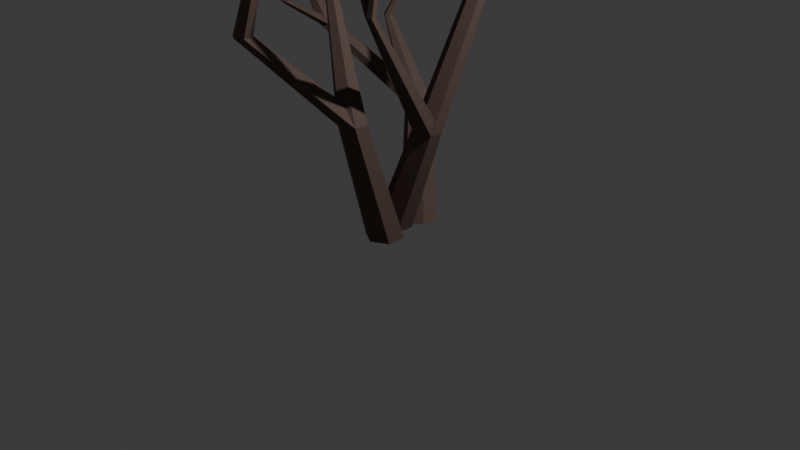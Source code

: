 # Source: dryBush01.blend  (saved by Blender 4.0.36; exported with 4.5.12 LTS)
import bpy
from mathutils import Matrix  # noqa: F401  (used for matrix-valued properties, if any)

bpy.ops.wm.read_factory_settings(use_empty=True)
scene = bpy.context.scene
scene.name = 'Scene'

# ---- collections
col_collection = bpy.data.collections.new('Collection'); scene.collection.children.link(col_collection)

# ---- materials (node trees are filled in below, after node groups)
mat_material_001 = bpy.data.materials.new('Material.001')
mat_material_001.use_transparent_shadow = False

# ---- material node trees
mat_material_001.use_nodes = True; mat_material_001.node_tree.nodes.clear()
_N = mat_material_001.node_tree.nodes; _L = mat_material_001.node_tree.links
n0 = _N.new('ShaderNodeBsdfPrincipled'); n0.name = 'Principled BSDF'; n0.location = (10, 300)
n0.inputs[0].default_value = (0.1254, 0.08, 0.06574, 1.0)
n0.inputs[2].default_value = 0.9128
n0.inputs[3].default_value = 1.45
n1 = _N.new('ShaderNodeOutputMaterial'); n1.name = 'Material Output'; n1.location = (300, 300)
_L.new(n0.outputs[0], n1.inputs[0])
n1.is_active_output = True

# ---- world
world_world = bpy.data.worlds.new('World'); scene.world = world_world
world_world.use_nodes = True; world_world.node_tree.nodes.clear()
_N = world_world.node_tree.nodes; _L = world_world.node_tree.links
n0 = _N.new('ShaderNodeOutputWorld'); n0.name = 'World Output'; n0.location = (300, 300)
n1 = _N.new('ShaderNodeBackground'); n1.name = 'Background'; n1.location = (10, 300)
n1.inputs[0].default_value = (0.05088, 0.05088, 0.05088, 1.0)
_L.new(n1.outputs[0], n0.inputs[0])
n0.is_active_output = True
world_world.color = (0.05088, 0.05088, 0.05088)
world_world.use_sun_shadow = False
world_world.sun_shadow_jitter_overblur = 0.0

# ---- cameras
cam_camera = bpy.data.cameras.new('Camera')
cam_camera.clip_end = 100.0
cam_camera.ortho_scale = 7.314
cam_camera_001 = bpy.data.cameras.new('Camera.001')
cam_camera_001.clip_end = 100.0
cam_camera_001.ortho_scale = 7.314

# ---- lights
light_light = bpy.data.lights.new('Light', 'POINT')
light_light.transmission_factor = 0.0
light_light.use_soft_falloff = False
light_light.energy = 1000.0
light_light.shadow_soft_size = 0.1
light_light.shadow_maximum_resolution = 0.006
light_light.use_absolute_resolution = True

# ---- meshes
me_cone_004 = bpy.data.meshes.new('Cone.004')
me_cone_004.from_pydata([(0.1473, 1.083, -0.226), (-0.107, 0.8925, 0.4891), (0.1906, 1.058, -0.226), (-0.09829, 0.8875, 0.4891), (0.1906, 1.008, -0.226), (-0.09829, 0.8775, 0.4891), (0.1473, 0.9827, -0.226), (-0.107, 0.8725, 0.4891), (0.104, 1.008, -0.226), (-0.1156, 0.8775, 0.4891), (0.104, 1.058, -0.226), (-0.1156, 0.8875, 0.4891), (0.0, 0.2, -3.5), (0.4173, 0.2071, -2.37), (0.1732, 0.1, -3.5), (0.5472, 0.1321, -2.37), (0.1732, -0.1, -3.5), (0.5472, -0.01794, -2.37), (0.0, -0.2, -3.5), (0.4173, -0.09294, -2.37), (-0.1732, -0.1, -3.5), (0.2874, -0.01794, -2.37), (-0.1732, 0.1, -3.5), (0.2874, 0.1321, -2.37), (0.4173, 0.2071, -2.37), (0.6319, 0.6162, -0.9627), (0.5472, 0.1321, -2.37), (0.7185, 0.5662, -0.9627), (0.5472, -0.01794, -2.37), (0.7185, 0.4662, -0.9627), (0.4173, -0.09294, -2.37), (0.6319, 0.4162, -0.9627), (0.2874, -0.01794, -2.37), (0.5453, 0.4662, -0.9627), (0.2874, 0.1321, -2.37), (0.5453, 0.5662, -0.9627), (0.6319, 0.6162, -0.9627), (0.1473, 1.083, -0.226), (0.7185, 0.5662, -0.9627), (0.1906, 1.058, -0.226), (0.7185, 0.4662, -0.9627), (0.1906, 1.008, -0.226), (0.6319, 0.4162, -0.9627), (0.1473, 0.9827, -0.226), (0.5453, 0.4662, -0.9627), (0.104, 1.008, -0.226), (0.5453, 0.5662, -0.9627), (0.104, 1.058, -0.226), (0.4173, 0.2071, -2.37), (0.5562, -0.72, -1.08), (0.5472, 0.1321, -2.37), (0.5995, -0.745, -1.08), (0.5472, -0.01794, -2.37), (0.5995, -0.795, -1.08), (0.4173, -0.09294, -2.37), (0.5562, -0.82, -1.08), (0.2874, -0.01794, -2.37), (0.5129, -0.795, -1.08), (0.2874, 0.1321, -2.37), (0.5129, -0.745, -1.08), (0.5562, -0.72, -1.08), (0.6734, -0.6758, -0.02123), (0.5995, -0.745, -1.08), (0.6821, -0.6808, -0.02123), (0.5995, -0.795, -1.08), (0.6821, -0.6908, -0.02123), (0.5562, -0.82, -1.08), (0.6734, -0.6958, -0.02123), (0.5129, -0.795, -1.08), (0.6647, -0.6908, -0.02123), (0.5129, -0.745, -1.08), (0.6647, -0.6808, -0.02123), (0.5562, -0.72, -1.08), (0.3183, -0.8086, -0.4918), (0.5995, -0.745, -1.08), (0.3269, -0.8136, -0.4918), (0.5995, -0.795, -1.08), (0.3269, -0.8236, -0.4918), (0.5562, -0.82, -1.08), (0.3183, -0.8286, -0.4918), (0.5129, -0.795, -1.08), (0.3096, -0.8236, -0.4918), (0.5129, -0.745, -1.08), (0.3096, -0.8136, -0.4918)], [], [(0, 1, 3, 2), (2, 3, 5, 4), (4, 5, 7, 6), (6, 7, 9, 8), (3, 1, 11, 9, 7, 5), (8, 9, 11, 10), (10, 11, 1, 0), (0, 2, 4, 6, 8, 10), (12, 13, 15, 14), (14, 15, 17, 16), (16, 17, 19, 18), (18, 19, 21, 20), (15, 13, 23, 21, 19, 17), (20, 21, 23, 22), (22, 23, 13, 12), (12, 14, 16, 18, 20, 22), (24, 25, 27, 26), (26, 27, 29, 28), (28, 29, 31, 30), (30, 31, 33, 32), (27, 25, 35, 33, 31, 29), (32, 33, 35, 34), (34, 35, 25, 24), (24, 26, 28, 30, 32, 34), (36, 37, 39, 38), (38, 39, 41, 40), (40, 41, 43, 42), (42, 43, 45, 44), (39, 37, 47, 45, 43, 41), (44, 45, 47, 46), (46, 47, 37, 36), (36, 38, 40, 42, 44, 46), (48, 49, 51, 50), (50, 51, 53, 52), (52, 53, 55, 54), (54, 55, 57, 56), (51, 49, 59, 57, 55, 53), (56, 57, 59, 58), (58, 59, 49, 48), (48, 50, 52, 54, 56, 58), (60, 61, 63, 62), (62, 63, 65, 64), (64, 65, 67, 66), (66, 67, 69, 68), (63, 61, 71, 69, 67, 65), (68, 69, 71, 70), (70, 71, 61, 60), (60, 62, 64, 66, 68, 70), (72, 73, 75, 74), (74, 75, 77, 76), (76, 77, 79, 78), (78, 79, 81, 80), (75, 73, 83, 81, 79, 77), (80, 81, 83, 82), (82, 83, 73, 72), (72, 74, 76, 78, 80, 82)])
_uv = me_cone_004.uv_layers.new(name='UVMap')
_uv.uv.foreach_set('vector', [1.0, 0.5, 1.0, 1.0, 0.8333, 1.0, 0.8333, 0.5, 0.8333, 0.5, 0.8333, 1.0, 0.6667, 1.0, 0.6667, 0.5, 0.6667, 0.5, 0.6667, 1.0, 0.5, 1.0, 0.5, 0.5, 0.5, 0.5, 0.5, 1.0, 0.3333, 1.0, 0.3333, 0.5, 0.4578, 0.37, 0.25, 0.49, 0.04215, 0.37, 0.04215, 0.13, 0.25, 0.01, 0.4578, 0.13, 0.3333, 0.5, 0.3333, 1.0, 0.1667, 1.0, 0.1667, 0.5, 0.1667, 0.5, 0.1667, 1.0, -8.941e-08, 1.0, -8.941e-08, 0.5, 0.75, 0.49, 0.9578, 0.37, 0.9578, 0.13, 0.75, 0.01, 0.5422, 0.13, 0.5422, 0.37, 1.0, 0.5, 1.0, 1.0, 0.8333, 1.0, 0.8333, 0.5, 0.8333, 0.5, 0.8333, 1.0, 0.6667, 1.0, 0.6667, 0.5, 0.6667, 0.5, 0.6667, 1.0, 0.5, 1.0, 0.5, 0.5, 0.5, 0.5, 0.5, 1.0, 0.3333, 1.0, 0.3333, 0.5, 0.4578, 0.37, 0.25, 0.49, 0.04215, 0.37, 0.04215, 0.13, 0.25, 0.01, 0.4578, 0.13, 0.3333, 0.5, 0.3333, 1.0, 0.1667, 1.0, 0.1667, 0.5, 0.1667, 0.5, 0.1667, 1.0, -8.941e-08, 1.0, -8.941e-08, 0.5, 0.75, 0.49, 0.9578, 0.37, 0.9578, 0.13, 0.75, 0.01, 0.5422, 0.13, 0.5422, 0.37, 1.0, 0.5, 1.0, 1.0, 0.8333, 1.0, 0.8333, 0.5, 0.8333, 0.5, 0.8333, 1.0, 0.6667, 1.0, 0.6667, 0.5, 0.6667, 0.5, 0.6667, 1.0, 0.5, 1.0, 0.5, 0.5, 0.5, 0.5, 0.5, 1.0, 0.3333, 1.0, 0.3333, 0.5, 0.4578, 0.37, 0.25, 0.49, 0.04215, 0.37, 0.04215, 0.13, 0.25, 0.01, 0.4578, 0.13, 0.3333, 0.5, 0.3333, 1.0, 0.1667, 1.0, 0.1667, 0.5, 0.1667, 0.5, 0.1667, 1.0, -8.941e-08, 1.0, -8.941e-08, 0.5, 0.75, 0.49, 0.9578, 0.37, 0.9578, 0.13, 0.75, 0.01, 0.5422, 0.13, 0.5422, 0.37, 1.0, 0.5, 1.0, 1.0, 0.8333, 1.0, 0.8333, 0.5, 0.8333, 0.5, 0.8333, 1.0, 0.6667, 1.0, 0.6667, 0.5, 0.6667, 0.5, 0.6667, 1.0, 0.5, 1.0, 0.5, 0.5, 0.5, 0.5, 0.5, 1.0, 0.3333, 1.0, 0.3333, 0.5, 0.4578, 0.37, 0.25, 0.49, 0.04215, 0.37, 0.04215, 0.13, 0.25, 0.01, 0.4578, 0.13, 0.3333, 0.5, 0.3333, 1.0, 0.1667, 1.0, 0.1667, 0.5, 0.1667, 0.5, 0.1667, 1.0, -8.941e-08, 1.0, -8.941e-08, 0.5, 0.75, 0.49, 0.9578, 0.37, 0.9578, 0.13, 0.75, 0.01, 0.5422, 0.13, 0.5422, 0.37, 1.0, 0.5, 1.0, 1.0, 0.8333, 1.0, 0.8333, 0.5, 0.8333, 0.5, 0.8333, 1.0, 0.6667, 1.0, 0.6667, 0.5, 0.6667, 0.5, 0.6667, 1.0, 0.5, 1.0, 0.5, 0.5, 0.5, 0.5, 0.5, 1.0, 0.3333, 1.0, 0.3333, 0.5, 0.4578, 0.37, 0.25, 0.49, 0.04215, 0.37, 0.04215, 0.13, 0.25, 0.01, 0.4578, 0.13, 0.3333, 0.5, 0.3333, 1.0, 0.1667, 1.0, 0.1667, 0.5, 0.1667, 0.5, 0.1667, 1.0, -8.941e-08, 1.0, -8.941e-08, 0.5, 0.75, 0.49, 0.9578, 0.37, 0.9578, 0.13, 0.75, 0.01, 0.5422, 0.13, 0.5422, 0.37, 1.0, 0.5, 1.0, 1.0, 0.8333, 1.0, 0.8333, 0.5, 0.8333, 0.5, 0.8333, 1.0, 0.6667, 1.0, 0.6667, 0.5, 0.6667, 0.5, 0.6667, 1.0, 0.5, 1.0, 0.5, 0.5, 0.5, 0.5, 0.5, 1.0, 0.3333, 1.0, 0.3333, 0.5, 0.4578, 0.37, 0.25, 0.49, 0.04215, 0.37, 0.04215, 0.13, 0.25, 0.01, 0.4578, 0.13, 0.3333, 0.5, 0.3333, 1.0, 0.1667, 1.0, 0.1667, 0.5, 0.1667, 0.5, 0.1667, 1.0, -8.941e-08, 1.0, -8.941e-08, 0.5, 0.75, 0.49, 0.9578, 0.37, 0.9578, 0.13, 0.75, 0.01, 0.5422, 0.13, 0.5422, 0.37, 1.0, 0.5, 1.0, 1.0, 0.8333, 1.0, 0.8333, 0.5, 0.8333, 0.5, 0.8333, 1.0, 0.6667, 1.0, 0.6667, 0.5, 0.6667, 0.5, 0.6667, 1.0, 0.5, 1.0, 0.5, 0.5, 0.5, 0.5, 0.5, 1.0, 0.3333, 1.0, 0.3333, 0.5, 0.4578, 0.37, 0.25, 0.49, 0.04215, 0.37, 0.04215, 0.13, 0.25, 0.01, 0.4578, 0.13, 0.3333, 0.5, 0.3333, 1.0, 0.1667, 1.0, 0.1667, 0.5, 0.1667, 0.5, 0.1667, 1.0, -8.941e-08, 1.0, -8.941e-08, 0.5, 0.75, 0.49, 0.9578, 0.37, 0.9578, 0.13, 0.75, 0.01, 0.5422, 0.13, 0.5422, 0.37])
me_cone_004.materials.append(mat_material_001)
me_cone_004.update()
me_cone_016 = bpy.data.meshes.new('Cone.016')
me_cone_016.from_pydata([(-1.044, -0.4106, -1.303), (-1.067, -0.2458, -0.7065), (-1.0, -0.4356, -1.303), (-1.058, -0.2508, -0.7065), (-1.0, -0.4856, -1.303), (-1.058, -0.2608, -0.7065), (-1.044, -0.5106, -1.303), (-1.067, -0.2658, -0.7065), (-1.087, -0.4856, -1.303), (-1.075, -0.2608, -0.7065), (-1.087, -0.4356, -1.303), (-1.075, -0.2508, -0.7065), (0.1925, 0.3891, -3.443), (-0.2144, 0.7308, -2.407), (0.3657, 0.2891, -3.443), (-0.08451, 0.6558, -2.407), (0.3657, 0.08913, -3.443), (-0.08451, 0.5058, -2.407), (0.1925, -0.01087, -3.443), (-0.2144, 0.4308, -2.407), (0.01927, 0.08913, -3.443), (-0.3443, 0.5058, -2.407), (0.01927, 0.2891, -3.443), (-0.3443, 0.6558, -2.407), (-0.2144, 0.7308, -2.407), (-1.041, 0.1582, -1.615), (-0.08451, 0.6558, -2.407), (-0.9548, 0.1082, -1.615), (-0.08451, 0.5058, -2.407), (-0.9548, 0.008176, -1.615), (-0.2144, 0.4308, -2.407), (-1.041, -0.04182, -1.615), (-0.3443, 0.5058, -2.407), (-1.128, 0.008176, -1.615), (-0.3443, 0.6558, -2.407), (-1.128, 0.1082, -1.615), (-1.041, 0.1582, -1.615), (-1.044, -0.4106, -1.303), (-0.9548, 0.1082, -1.615), (-1.0, -0.4356, -1.303), (-0.9548, 0.008176, -1.615), (-1.0, -0.4856, -1.303), (-1.041, -0.04182, -1.615), (-1.044, -0.5106, -1.303), (-1.128, 0.008176, -1.615), (-1.087, -0.4856, -1.303), (-1.128, 0.1082, -1.615), (-1.087, -0.4356, -1.303), (-0.2144, 0.7308, -2.407), (-0.8718, 0.8092, -1.635), (-0.08451, 0.6558, -2.407), (-0.8285, 0.7842, -1.635), (-0.08451, 0.5058, -2.407), (-0.8285, 0.7342, -1.635), (-0.2144, 0.4308, -2.407), (-0.8718, 0.7092, -1.635), (-0.3443, 0.5058, -2.407), (-0.9151, 0.7342, -1.635), (-0.3443, 0.6558, -2.407), (-0.9151, 0.7842, -1.635), (-0.8718, 0.8092, -1.635), (-0.8293, 1.169, -1.054), (-0.8285, 0.7842, -1.635), (-0.8206, 1.164, -1.054), (-0.8285, 0.7342, -1.635), (-0.8206, 1.154, -1.054), (-0.8718, 0.7092, -1.635), (-0.8293, 1.149, -1.054), (-0.9151, 0.7342, -1.635), (-0.8379, 1.154, -1.054), (-0.9151, 0.7842, -1.635), (-0.8379, 1.164, -1.054), (-1.041, 0.1582, -1.615), (-1.305, 0.005207, -1.106), (-0.9548, 0.1082, -1.615), (-1.262, -0.01979, -1.106), (-0.9548, 0.008176, -1.615), (-1.262, -0.06979, -1.106), (-1.041, -0.04182, -1.615), (-1.305, -0.09479, -1.106), (-1.128, 0.008176, -1.615), (-1.348, -0.06979, -1.106), (-1.128, 0.1082, -1.615), (-1.348, -0.01979, -1.106), (-1.305, 0.005207, -1.106), (-1.295, 0.08533, -0.7835), (-1.262, -0.01979, -1.106), (-1.286, 0.08033, -0.7835), (-1.262, -0.06979, -1.106), (-1.286, 0.07033, -0.7835), (-1.305, -0.09479, -1.106), (-1.295, 0.06533, -0.7835), (-1.348, -0.06979, -1.106), (-1.304, 0.07033, -0.7835), (-1.348, -0.01979, -1.106), (-1.304, 0.08033, -0.7835)], [], [(0, 1, 3, 2), (2, 3, 5, 4), (4, 5, 7, 6), (6, 7, 9, 8), (3, 1, 11, 9, 7, 5), (8, 9, 11, 10), (10, 11, 1, 0), (0, 2, 4, 6, 8, 10), (12, 13, 15, 14), (14, 15, 17, 16), (16, 17, 19, 18), (18, 19, 21, 20), (15, 13, 23, 21, 19, 17), (20, 21, 23, 22), (22, 23, 13, 12), (12, 14, 16, 18, 20, 22), (24, 25, 27, 26), (26, 27, 29, 28), (28, 29, 31, 30), (30, 31, 33, 32), (27, 25, 35, 33, 31, 29), (32, 33, 35, 34), (34, 35, 25, 24), (24, 26, 28, 30, 32, 34), (36, 37, 39, 38), (38, 39, 41, 40), (40, 41, 43, 42), (42, 43, 45, 44), (39, 37, 47, 45, 43, 41), (44, 45, 47, 46), (46, 47, 37, 36), (36, 38, 40, 42, 44, 46), (48, 49, 51, 50), (50, 51, 53, 52), (52, 53, 55, 54), (54, 55, 57, 56), (51, 49, 59, 57, 55, 53), (56, 57, 59, 58), (58, 59, 49, 48), (48, 50, 52, 54, 56, 58), (60, 61, 63, 62), (62, 63, 65, 64), (64, 65, 67, 66), (66, 67, 69, 68), (63, 61, 71, 69, 67, 65), (68, 69, 71, 70), (70, 71, 61, 60), (60, 62, 64, 66, 68, 70), (72, 73, 75, 74), (74, 75, 77, 76), (76, 77, 79, 78), (78, 79, 81, 80), (75, 73, 83, 81, 79, 77), (80, 81, 83, 82), (82, 83, 73, 72), (72, 74, 76, 78, 80, 82), (84, 85, 87, 86), (86, 87, 89, 88), (88, 89, 91, 90), (90, 91, 93, 92), (87, 85, 95, 93, 91, 89), (92, 93, 95, 94), (94, 95, 85, 84), (84, 86, 88, 90, 92, 94)])
_uv = me_cone_016.uv_layers.new(name='UVMap')
_uv.uv.foreach_set('vector', [1.0, 0.5, 1.0, 1.0, 0.8333, 1.0, 0.8333, 0.5, 0.8333, 0.5, 0.8333, 1.0, 0.6667, 1.0, 0.6667, 0.5, 0.6667, 0.5, 0.6667, 1.0, 0.5, 1.0, 0.5, 0.5, 0.5, 0.5, 0.5, 1.0, 0.3333, 1.0, 0.3333, 0.5, 0.4578, 0.37, 0.25, 0.49, 0.04215, 0.37, 0.04215, 0.13, 0.25, 0.01, 0.4578, 0.13, 0.3333, 0.5, 0.3333, 1.0, 0.1667, 1.0, 0.1667, 0.5, 0.1667, 0.5, 0.1667, 1.0, -8.941e-08, 1.0, -8.941e-08, 0.5, 0.75, 0.49, 0.9578, 0.37, 0.9578, 0.13, 0.75, 0.01, 0.5422, 0.13, 0.5422, 0.37, 1.0, 0.5, 1.0, 1.0, 0.8333, 1.0, 0.8333, 0.5, 0.8333, 0.5, 0.8333, 1.0, 0.6667, 1.0, 0.6667, 0.5, 0.6667, 0.5, 0.6667, 1.0, 0.5, 1.0, 0.5, 0.5, 0.5, 0.5, 0.5, 1.0, 0.3333, 1.0, 0.3333, 0.5, 0.4578, 0.37, 0.25, 0.49, 0.04215, 0.37, 0.04215, 0.13, 0.25, 0.01, 0.4578, 0.13, 0.3333, 0.5, 0.3333, 1.0, 0.1667, 1.0, 0.1667, 0.5, 0.1667, 0.5, 0.1667, 1.0, -8.941e-08, 1.0, -8.941e-08, 0.5, 0.75, 0.49, 0.9578, 0.37, 0.9578, 0.13, 0.75, 0.01, 0.5422, 0.13, 0.5422, 0.37, 1.0, 0.5, 1.0, 1.0, 0.8333, 1.0, 0.8333, 0.5, 0.8333, 0.5, 0.8333, 1.0, 0.6667, 1.0, 0.6667, 0.5, 0.6667, 0.5, 0.6667, 1.0, 0.5, 1.0, 0.5, 0.5, 0.5, 0.5, 0.5, 1.0, 0.3333, 1.0, 0.3333, 0.5, 0.4578, 0.37, 0.25, 0.49, 0.04215, 0.37, 0.04215, 0.13, 0.25, 0.01, 0.4578, 0.13, 0.3333, 0.5, 0.3333, 1.0, 0.1667, 1.0, 0.1667, 0.5, 0.1667, 0.5, 0.1667, 1.0, -8.941e-08, 1.0, -8.941e-08, 0.5, 0.75, 0.49, 0.9578, 0.37, 0.9578, 0.13, 0.75, 0.01, 0.5422, 0.13, 0.5422, 0.37, 1.0, 0.5, 1.0, 1.0, 0.8333, 1.0, 0.8333, 0.5, 0.8333, 0.5, 0.8333, 1.0, 0.6667, 1.0, 0.6667, 0.5, 0.6667, 0.5, 0.6667, 1.0, 0.5, 1.0, 0.5, 0.5, 0.5, 0.5, 0.5, 1.0, 0.3333, 1.0, 0.3333, 0.5, 0.4578, 0.37, 0.25, 0.49, 0.04215, 0.37, 0.04215, 0.13, 0.25, 0.01, 0.4578, 0.13, 0.3333, 0.5, 0.3333, 1.0, 0.1667, 1.0, 0.1667, 0.5, 0.1667, 0.5, 0.1667, 1.0, -8.941e-08, 1.0, -8.941e-08, 0.5, 0.75, 0.49, 0.9578, 0.37, 0.9578, 0.13, 0.75, 0.01, 0.5422, 0.13, 0.5422, 0.37, 1.0, 0.5, 1.0, 1.0, 0.8333, 1.0, 0.8333, 0.5, 0.8333, 0.5, 0.8333, 1.0, 0.6667, 1.0, 0.6667, 0.5, 0.6667, 0.5, 0.6667, 1.0, 0.5, 1.0, 0.5, 0.5, 0.5, 0.5, 0.5, 1.0, 0.3333, 1.0, 0.3333, 0.5, 0.4578, 0.37, 0.25, 0.49, 0.04215, 0.37, 0.04215, 0.13, 0.25, 0.01, 0.4578, 0.13, 0.3333, 0.5, 0.3333, 1.0, 0.1667, 1.0, 0.1667, 0.5, 0.1667, 0.5, 0.1667, 1.0, -8.941e-08, 1.0, -8.941e-08, 0.5, 0.75, 0.49, 0.9578, 0.37, 0.9578, 0.13, 0.75, 0.01, 0.5422, 0.13, 0.5422, 0.37, 1.0, 0.5, 1.0, 1.0, 0.8333, 1.0, 0.8333, 0.5, 0.8333, 0.5, 0.8333, 1.0, 0.6667, 1.0, 0.6667, 0.5, 0.6667, 0.5, 0.6667, 1.0, 0.5, 1.0, 0.5, 0.5, 0.5, 0.5, 0.5, 1.0, 0.3333, 1.0, 0.3333, 0.5, 0.4578, 0.37, 0.25, 0.49, 0.04215, 0.37, 0.04215, 0.13, 0.25, 0.01, 0.4578, 0.13, 0.3333, 0.5, 0.3333, 1.0, 0.1667, 1.0, 0.1667, 0.5, 0.1667, 0.5, 0.1667, 1.0, -8.941e-08, 1.0, -8.941e-08, 0.5, 0.75, 0.49, 0.9578, 0.37, 0.9578, 0.13, 0.75, 0.01, 0.5422, 0.13, 0.5422, 0.37, 1.0, 0.5, 1.0, 1.0, 0.8333, 1.0, 0.8333, 0.5, 0.8333, 0.5, 0.8333, 1.0, 0.6667, 1.0, 0.6667, 0.5, 0.6667, 0.5, 0.6667, 1.0, 0.5, 1.0, 0.5, 0.5, 0.5, 0.5, 0.5, 1.0, 0.3333, 1.0, 0.3333, 0.5, 0.4578, 0.37, 0.25, 0.49, 0.04215, 0.37, 0.04215, 0.13, 0.25, 0.01, 0.4578, 0.13, 0.3333, 0.5, 0.3333, 1.0, 0.1667, 1.0, 0.1667, 0.5, 0.1667, 0.5, 0.1667, 1.0, -8.941e-08, 1.0, -8.941e-08, 0.5, 0.75, 0.49, 0.9578, 0.37, 0.9578, 0.13, 0.75, 0.01, 0.5422, 0.13, 0.5422, 0.37, 1.0, 0.5, 1.0, 1.0, 0.8333, 1.0, 0.8333, 0.5, 0.8333, 0.5, 0.8333, 1.0, 0.6667, 1.0, 0.6667, 0.5, 0.6667, 0.5, 0.6667, 1.0, 0.5, 1.0, 0.5, 0.5, 0.5, 0.5, 0.5, 1.0, 0.3333, 1.0, 0.3333, 0.5, 0.4578, 0.37, 0.25, 0.49, 0.04215, 0.37, 0.04215, 0.13, 0.25, 0.01, 0.4578, 0.13, 0.3333, 0.5, 0.3333, 1.0, 0.1667, 1.0, 0.1667, 0.5, 0.1667, 0.5, 0.1667, 1.0, -8.941e-08, 1.0, -8.941e-08, 0.5, 0.75, 0.49, 0.9578, 0.37, 0.9578, 0.13, 0.75, 0.01, 0.5422, 0.13, 0.5422, 0.37])
me_cone_016.materials.append(mat_material_001)
me_cone_016.update()
me_cone_021 = bpy.data.meshes.new('Cone.021')
me_cone_021.from_pydata([(-0.3987, -0.9557, -0.3791), (-0.3238, -0.9578, -0.01778), (-0.3554, -0.9807, -0.3791), (-0.3152, -0.9628, -0.01778), (-0.3554, -1.031, -0.3791), (-0.3152, -0.9728, -0.01778), (-0.3987, -1.056, -0.3791), (-0.3238, -0.9778, -0.01778), (-0.442, -1.031, -0.3791), (-0.3325, -0.9728, -0.01778), (-0.442, -0.9807, -0.3791), (-0.3325, -0.9628, -0.01778), (0.0, 0.2, -3.5), (0.02289, -0.273, -2.18), (0.1732, 0.1, -3.5), (0.1528, -0.348, -2.18), (0.1732, -0.1, -3.5), (0.1528, -0.498, -2.18), (0.0, -0.2, -3.5), (0.02289, -0.573, -2.18), (-0.1732, -0.1, -3.5), (-0.107, -0.498, -2.18), (-0.1732, 0.1, -3.5), (-0.107, -0.348, -2.18), (0.02289, -0.273, -2.18), (-0.6907, -0.9781, -1.377), (0.1528, -0.348, -2.18), (-0.6041, -1.028, -1.377), (0.1528, -0.498, -2.18), (-0.6041, -1.128, -1.377), (0.02289, -0.573, -2.18), (-0.6907, -1.178, -1.377), (-0.107, -0.498, -2.18), (-0.7773, -1.128, -1.377), (-0.107, -0.348, -2.18), (-0.7773, -1.028, -1.377), (-0.6907, -0.9781, -1.377), (-0.3987, -0.9557, -0.3791), (-0.6041, -1.028, -1.377), (-0.3554, -0.9807, -0.3791), (-0.6041, -1.128, -1.377), (-0.3554, -1.031, -0.3791), (-0.6907, -1.178, -1.377), (-0.3987, -1.056, -0.3791), (-0.7773, -1.128, -1.377), (-0.442, -1.031, -0.3791), (-0.7773, -1.028, -1.377), (-0.442, -0.9807, -0.3791), (-0.3987, -0.9557, -0.3791), (-0.6524, -1.258, 0.1635), (-0.3554, -0.9807, -0.3791), (-0.6437, -1.263, 0.1635), (-0.3554, -1.031, -0.3791), (-0.6437, -1.273, 0.1635), (-0.3987, -1.056, -0.3791), (-0.6524, -1.278, 0.1635), (-0.442, -1.031, -0.3791), (-0.6611, -1.273, 0.1635), (-0.442, -0.9807, -0.3791), (-0.6611, -1.263, 0.1635), (0.02289, -0.273, -2.18), (-0.6503, -0.04788, -0.9504), (0.1528, -0.348, -2.18), (-0.607, -0.07288, -0.9504), (0.1528, -0.498, -2.18), (-0.607, -0.1229, -0.9504), (0.02289, -0.573, -2.18), (-0.6503, -0.1479, -0.9504), (-0.107, -0.498, -2.18), (-0.6936, -0.1229, -0.9504), (-0.107, -0.348, -2.18), (-0.6936, -0.07288, -0.9504), (-0.6503, -0.04788, -0.9504), (-0.66, -0.297, -0.3348), (-0.607, -0.07288, -0.9504), (-0.6513, -0.302, -0.3348), (-0.607, -0.1229, -0.9504), (-0.6513, -0.312, -0.3348), (-0.6503, -0.1479, -0.9504), (-0.66, -0.317, -0.3348), (-0.6936, -0.1229, -0.9504), (-0.6686, -0.312, -0.3348), (-0.6936, -0.07288, -0.9504), (-0.6686, -0.302, -0.3348)], [], [(0, 1, 3, 2), (2, 3, 5, 4), (4, 5, 7, 6), (6, 7, 9, 8), (3, 1, 11, 9, 7, 5), (8, 9, 11, 10), (10, 11, 1, 0), (0, 2, 4, 6, 8, 10), (12, 13, 15, 14), (14, 15, 17, 16), (16, 17, 19, 18), (18, 19, 21, 20), (15, 13, 23, 21, 19, 17), (20, 21, 23, 22), (22, 23, 13, 12), (12, 14, 16, 18, 20, 22), (24, 25, 27, 26), (26, 27, 29, 28), (28, 29, 31, 30), (30, 31, 33, 32), (27, 25, 35, 33, 31, 29), (32, 33, 35, 34), (34, 35, 25, 24), (24, 26, 28, 30, 32, 34), (36, 37, 39, 38), (38, 39, 41, 40), (40, 41, 43, 42), (42, 43, 45, 44), (39, 37, 47, 45, 43, 41), (44, 45, 47, 46), (46, 47, 37, 36), (36, 38, 40, 42, 44, 46), (48, 49, 51, 50), (50, 51, 53, 52), (52, 53, 55, 54), (54, 55, 57, 56), (51, 49, 59, 57, 55, 53), (56, 57, 59, 58), (58, 59, 49, 48), (48, 50, 52, 54, 56, 58), (60, 61, 63, 62), (62, 63, 65, 64), (64, 65, 67, 66), (66, 67, 69, 68), (63, 61, 71, 69, 67, 65), (68, 69, 71, 70), (70, 71, 61, 60), (60, 62, 64, 66, 68, 70), (72, 73, 75, 74), (74, 75, 77, 76), (76, 77, 79, 78), (78, 79, 81, 80), (75, 73, 83, 81, 79, 77), (80, 81, 83, 82), (82, 83, 73, 72), (72, 74, 76, 78, 80, 82)])
_uv = me_cone_021.uv_layers.new(name='UVMap')
_uv.uv.foreach_set('vector', [1.0, 0.5, 1.0, 1.0, 0.8333, 1.0, 0.8333, 0.5, 0.8333, 0.5, 0.8333, 1.0, 0.6667, 1.0, 0.6667, 0.5, 0.6667, 0.5, 0.6667, 1.0, 0.5, 1.0, 0.5, 0.5, 0.5, 0.5, 0.5, 1.0, 0.3333, 1.0, 0.3333, 0.5, 0.4578, 0.37, 0.25, 0.49, 0.04215, 0.37, 0.04215, 0.13, 0.25, 0.01, 0.4578, 0.13, 0.3333, 0.5, 0.3333, 1.0, 0.1667, 1.0, 0.1667, 0.5, 0.1667, 0.5, 0.1667, 1.0, -8.941e-08, 1.0, -8.941e-08, 0.5, 0.75, 0.49, 0.9578, 0.37, 0.9578, 0.13, 0.75, 0.01, 0.5422, 0.13, 0.5422, 0.37, 1.0, 0.5, 1.0, 1.0, 0.8333, 1.0, 0.8333, 0.5, 0.8333, 0.5, 0.8333, 1.0, 0.6667, 1.0, 0.6667, 0.5, 0.6667, 0.5, 0.6667, 1.0, 0.5, 1.0, 0.5, 0.5, 0.5, 0.5, 0.5, 1.0, 0.3333, 1.0, 0.3333, 0.5, 0.4578, 0.37, 0.25, 0.49, 0.04215, 0.37, 0.04215, 0.13, 0.25, 0.01, 0.4578, 0.13, 0.3333, 0.5, 0.3333, 1.0, 0.1667, 1.0, 0.1667, 0.5, 0.1667, 0.5, 0.1667, 1.0, -8.941e-08, 1.0, -8.941e-08, 0.5, 0.75, 0.49, 0.9578, 0.37, 0.9578, 0.13, 0.75, 0.01, 0.5422, 0.13, 0.5422, 0.37, 1.0, 0.5, 1.0, 1.0, 0.8333, 1.0, 0.8333, 0.5, 0.8333, 0.5, 0.8333, 1.0, 0.6667, 1.0, 0.6667, 0.5, 0.6667, 0.5, 0.6667, 1.0, 0.5, 1.0, 0.5, 0.5, 0.5, 0.5, 0.5, 1.0, 0.3333, 1.0, 0.3333, 0.5, 0.4578, 0.37, 0.25, 0.49, 0.04215, 0.37, 0.04215, 0.13, 0.25, 0.01, 0.4578, 0.13, 0.3333, 0.5, 0.3333, 1.0, 0.1667, 1.0, 0.1667, 0.5, 0.1667, 0.5, 0.1667, 1.0, -8.941e-08, 1.0, -8.941e-08, 0.5, 0.75, 0.49, 0.9578, 0.37, 0.9578, 0.13, 0.75, 0.01, 0.5422, 0.13, 0.5422, 0.37, 1.0, 0.5, 1.0, 1.0, 0.8333, 1.0, 0.8333, 0.5, 0.8333, 0.5, 0.8333, 1.0, 0.6667, 1.0, 0.6667, 0.5, 0.6667, 0.5, 0.6667, 1.0, 0.5, 1.0, 0.5, 0.5, 0.5, 0.5, 0.5, 1.0, 0.3333, 1.0, 0.3333, 0.5, 0.4578, 0.37, 0.25, 0.49, 0.04215, 0.37, 0.04215, 0.13, 0.25, 0.01, 0.4578, 0.13, 0.3333, 0.5, 0.3333, 1.0, 0.1667, 1.0, 0.1667, 0.5, 0.1667, 0.5, 0.1667, 1.0, -8.941e-08, 1.0, -8.941e-08, 0.5, 0.75, 0.49, 0.9578, 0.37, 0.9578, 0.13, 0.75, 0.01, 0.5422, 0.13, 0.5422, 0.37, 1.0, 0.5, 1.0, 1.0, 0.8333, 1.0, 0.8333, 0.5, 0.8333, 0.5, 0.8333, 1.0, 0.6667, 1.0, 0.6667, 0.5, 0.6667, 0.5, 0.6667, 1.0, 0.5, 1.0, 0.5, 0.5, 0.5, 0.5, 0.5, 1.0, 0.3333, 1.0, 0.3333, 0.5, 0.4578, 0.37, 0.25, 0.49, 0.04215, 0.37, 0.04215, 0.13, 0.25, 0.01, 0.4578, 0.13, 0.3333, 0.5, 0.3333, 1.0, 0.1667, 1.0, 0.1667, 0.5, 0.1667, 0.5, 0.1667, 1.0, -8.941e-08, 1.0, -8.941e-08, 0.5, 0.75, 0.49, 0.9578, 0.37, 0.9578, 0.13, 0.75, 0.01, 0.5422, 0.13, 0.5422, 0.37, 1.0, 0.5, 1.0, 1.0, 0.8333, 1.0, 0.8333, 0.5, 0.8333, 0.5, 0.8333, 1.0, 0.6667, 1.0, 0.6667, 0.5, 0.6667, 0.5, 0.6667, 1.0, 0.5, 1.0, 0.5, 0.5, 0.5, 0.5, 0.5, 1.0, 0.3333, 1.0, 0.3333, 0.5, 0.4578, 0.37, 0.25, 0.49, 0.04215, 0.37, 0.04215, 0.13, 0.25, 0.01, 0.4578, 0.13, 0.3333, 0.5, 0.3333, 1.0, 0.1667, 1.0, 0.1667, 0.5, 0.1667, 0.5, 0.1667, 1.0, -8.941e-08, 1.0, -8.941e-08, 0.5, 0.75, 0.49, 0.9578, 0.37, 0.9578, 0.13, 0.75, 0.01, 0.5422, 0.13, 0.5422, 0.37, 1.0, 0.5, 1.0, 1.0, 0.8333, 1.0, 0.8333, 0.5, 0.8333, 0.5, 0.8333, 1.0, 0.6667, 1.0, 0.6667, 0.5, 0.6667, 0.5, 0.6667, 1.0, 0.5, 1.0, 0.5, 0.5, 0.5, 0.5, 0.5, 1.0, 0.3333, 1.0, 0.3333, 0.5, 0.4578, 0.37, 0.25, 0.49, 0.04215, 0.37, 0.04215, 0.13, 0.25, 0.01, 0.4578, 0.13, 0.3333, 0.5, 0.3333, 1.0, 0.1667, 1.0, 0.1667, 0.5, 0.1667, 0.5, 0.1667, 1.0, -8.941e-08, 1.0, -8.941e-08, 0.5, 0.75, 0.49, 0.9578, 0.37, 0.9578, 0.13, 0.75, 0.01, 0.5422, 0.13, 0.5422, 0.37])
me_cone_021.materials.append(mat_material_001)
me_cone_021.update()

# ---- objects
ob_light = bpy.data.objects.new('Light', light_light)
ob_camera = bpy.data.objects.new('Camera', cam_camera)
ob_cone_003 = bpy.data.objects.new('Cone.003', me_cone_004)
ob_camera_001 = bpy.data.objects.new('Camera.001', cam_camera_001)
ob_cone_015 = bpy.data.objects.new('Cone.015', me_cone_016)
ob_cone_020 = bpy.data.objects.new('Cone.020', me_cone_021)

# ---- transforms, parenting, visibility, modifiers, constraints
ob_light.location = (4.076, 1.005, 5.904)
ob_light.rotation_euler = (0.6503, 0.05522, 1.866)
ob_light.lock_rotations_4d = False
ob_light.empty_display_type = 'ARROWS'
ob_light.color = (0.0, 0.0, 0.0, 0.0)
ob_light.lineart.crease_threshold = 0.0
ob_camera.location = (7.359, -6.926, 4.958)
ob_camera.rotation_euler = (1.109, 0.0, 0.8149)
ob_camera.lock_rotations_4d = False
ob_camera.empty_display_type = 'ARROWS'
ob_camera.color = (0.0, 0.0, 0.0, 0.0)
ob_camera.display_type = 'WIRE'
ob_camera.lineart.crease_threshold = 0.0
ob_cone_003.location = (-0.08275, -0.008521, 3.408)
ob_camera_001.location = (7.182, -7.285, 5.021)
ob_camera_001.rotation_euler = (1.109, 0.0, 0.8149)
ob_camera_001.lock_rotations_4d = False
ob_camera_001.empty_display_type = 'ARROWS'
ob_camera_001.color = (0.0, 0.0, 0.0, 0.0)
ob_camera_001.display_type = 'WIRE'
ob_camera_001.lineart.crease_threshold = 0.0
ob_cone_015.location = (-0.2248, 0.1169, 3.359)
ob_cone_020.location = (0.04982, -0.243, 3.413)

# ---- collection membership
col_collection.objects.link(ob_light)
col_collection.objects.link(ob_camera)
col_collection.objects.link(ob_cone_003)
col_collection.objects.link(ob_camera_001)
col_collection.objects.link(ob_cone_015)
col_collection.objects.link(ob_cone_020)

# ---- scene / render settings (as saved in the file)
scene.camera = ob_camera
scene.frame_start = 1; scene.frame_end = 250; scene.frame_set(1)
scene.render.engine = 'BLENDER_EEVEE_NEXT'
scene.cycles.sampling_pattern = 'TABULATED_SOBOL'
bpy.context.view_layer.update()
